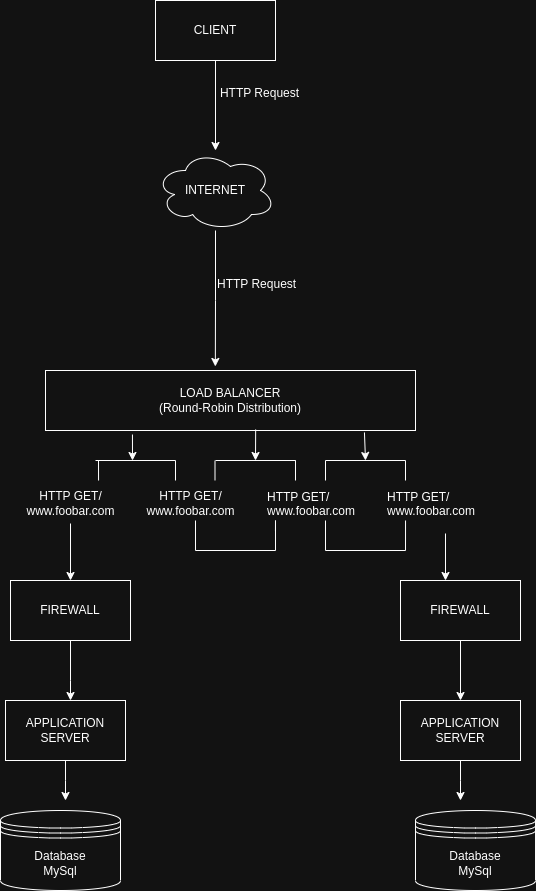

The diagram above was exported from draw.io. Its source (the exported page's mxGraphModel, read from the mxfile embedded in the PNG):
<mxGraphModel dx="806" dy="491" grid="1" gridSize="10" guides="1" tooltips="1" connect="1" arrows="1" fold="1" page="1" pageScale="1" pageWidth="827" pageHeight="1169" math="0" shadow="0">
  <root>
    <mxCell id="0" />
    <mxCell id="1" parent="0" />
    <mxCell id="7gm8CbHfA9UKV3FJPxmQ-77" value="" style="edgeStyle=orthogonalEdgeStyle;rounded=0;orthogonalLoop=1;jettySize=auto;html=1;" edge="1" parent="1" source="7gm8CbHfA9UKV3FJPxmQ-78" target="7gm8CbHfA9UKV3FJPxmQ-80">
      <mxGeometry relative="1" as="geometry" />
    </mxCell>
    <mxCell id="7gm8CbHfA9UKV3FJPxmQ-78" value="CLIENT" style="rounded=0;whiteSpace=wrap;html=1;fillColor=none;" vertex="1" parent="1">
      <mxGeometry x="315" y="150" width="120" height="60" as="geometry" />
    </mxCell>
    <mxCell id="7gm8CbHfA9UKV3FJPxmQ-79" style="edgeStyle=orthogonalEdgeStyle;rounded=0;orthogonalLoop=1;jettySize=auto;html=1;entryX=0.459;entryY=-0.067;entryDx=0;entryDy=0;entryPerimeter=0;" edge="1" parent="1" source="7gm8CbHfA9UKV3FJPxmQ-80" target="7gm8CbHfA9UKV3FJPxmQ-81">
      <mxGeometry relative="1" as="geometry" />
    </mxCell>
    <mxCell id="7gm8CbHfA9UKV3FJPxmQ-80" value="INTERNET" style="ellipse;shape=cloud;whiteSpace=wrap;html=1;fillColor=none;" vertex="1" parent="1">
      <mxGeometry x="315" y="300" width="120" height="80" as="geometry" />
    </mxCell>
    <mxCell id="7gm8CbHfA9UKV3FJPxmQ-81" value="LOAD BALANCER&lt;br&gt;(Round-Robin Distribution)" style="rounded=0;whiteSpace=wrap;html=1;fillColor=none;" vertex="1" parent="1">
      <mxGeometry x="205" y="520" width="370" height="60" as="geometry" />
    </mxCell>
    <mxCell id="7gm8CbHfA9UKV3FJPxmQ-118" value="" style="edgeStyle=orthogonalEdgeStyle;rounded=0;orthogonalLoop=1;jettySize=auto;html=1;" edge="1" parent="1" source="7gm8CbHfA9UKV3FJPxmQ-83" target="7gm8CbHfA9UKV3FJPxmQ-116">
      <mxGeometry relative="1" as="geometry" />
    </mxCell>
    <mxCell id="7gm8CbHfA9UKV3FJPxmQ-83" value="HTTP GET/&lt;br&gt;www.foobar.com" style="text;html=1;align=center;verticalAlign=middle;resizable=0;points=[];autosize=1;strokeColor=none;fillColor=none;" vertex="1" parent="1">
      <mxGeometry x="175" y="633" width="110" height="40" as="geometry" />
    </mxCell>
    <mxCell id="7gm8CbHfA9UKV3FJPxmQ-84" value="HTTP GET/&lt;br style=&quot;border-color: var(--border-color);&quot;&gt;www.foobar.com" style="text;html=1;align=center;verticalAlign=middle;resizable=0;points=[];autosize=1;strokeColor=none;fillColor=none;" vertex="1" parent="1">
      <mxGeometry x="295" y="633" width="110" height="40" as="geometry" />
    </mxCell>
    <mxCell id="7gm8CbHfA9UKV3FJPxmQ-85" value="HTTP GET/&#10;www.foobar.com" style="text;whiteSpace=wrap;html=1;" vertex="1" parent="1">
      <mxGeometry x="425" y="633" width="120" height="50" as="geometry" />
    </mxCell>
    <mxCell id="7gm8CbHfA9UKV3FJPxmQ-121" value="" style="edgeStyle=orthogonalEdgeStyle;rounded=0;orthogonalLoop=1;jettySize=auto;html=1;" edge="1" parent="1" source="7gm8CbHfA9UKV3FJPxmQ-87" target="7gm8CbHfA9UKV3FJPxmQ-117">
      <mxGeometry relative="1" as="geometry">
        <Array as="points">
          <mxPoint x="605" y="670" />
          <mxPoint x="605" y="670" />
        </Array>
      </mxGeometry>
    </mxCell>
    <mxCell id="7gm8CbHfA9UKV3FJPxmQ-87" value="HTTP GET/&#10;www.foobar.com" style="text;whiteSpace=wrap;html=1;" vertex="1" parent="1">
      <mxGeometry x="545" y="633" width="120" height="50" as="geometry" />
    </mxCell>
    <mxCell id="7gm8CbHfA9UKV3FJPxmQ-88" value="" style="endArrow=none;html=1;rounded=0;exitX=0.755;exitY=-0.075;exitDx=0;exitDy=0;exitPerimeter=0;" edge="1" parent="1" source="7gm8CbHfA9UKV3FJPxmQ-83">
      <mxGeometry width="50" height="50" relative="1" as="geometry">
        <mxPoint x="345" y="790" as="sourcePoint" />
        <mxPoint x="258" y="610" as="targetPoint" />
      </mxGeometry>
    </mxCell>
    <mxCell id="7gm8CbHfA9UKV3FJPxmQ-89" value="" style="endArrow=none;html=1;rounded=0;" edge="1" parent="1">
      <mxGeometry width="50" height="50" relative="1" as="geometry">
        <mxPoint x="255" y="610" as="sourcePoint" />
        <mxPoint x="335" y="610" as="targetPoint" />
      </mxGeometry>
    </mxCell>
    <mxCell id="7gm8CbHfA9UKV3FJPxmQ-90" value="" style="endArrow=none;html=1;rounded=0;exitX=0.755;exitY=-0.075;exitDx=0;exitDy=0;exitPerimeter=0;" edge="1" parent="1">
      <mxGeometry width="50" height="50" relative="1" as="geometry">
        <mxPoint x="335" y="630" as="sourcePoint" />
        <mxPoint x="335" y="610" as="targetPoint" />
      </mxGeometry>
    </mxCell>
    <mxCell id="7gm8CbHfA9UKV3FJPxmQ-91" value="" style="endArrow=none;html=1;rounded=0;exitX=0.755;exitY=-0.075;exitDx=0;exitDy=0;exitPerimeter=0;" edge="1" parent="1">
      <mxGeometry width="50" height="50" relative="1" as="geometry">
        <mxPoint x="374.5" y="630" as="sourcePoint" />
        <mxPoint x="374.5" y="610" as="targetPoint" />
      </mxGeometry>
    </mxCell>
    <mxCell id="7gm8CbHfA9UKV3FJPxmQ-92" value="" style="endArrow=none;html=1;rounded=0;" edge="1" parent="1">
      <mxGeometry width="50" height="50" relative="1" as="geometry">
        <mxPoint x="375" y="610" as="sourcePoint" />
        <mxPoint x="455" y="610" as="targetPoint" />
      </mxGeometry>
    </mxCell>
    <mxCell id="7gm8CbHfA9UKV3FJPxmQ-93" value="" style="endArrow=none;html=1;rounded=0;" edge="1" parent="1">
      <mxGeometry width="50" height="50" relative="1" as="geometry">
        <mxPoint x="455" y="630" as="sourcePoint" />
        <mxPoint x="455" y="620" as="targetPoint" />
        <Array as="points">
          <mxPoint x="455" y="610" />
        </Array>
      </mxGeometry>
    </mxCell>
    <mxCell id="7gm8CbHfA9UKV3FJPxmQ-94" value="" style="endArrow=none;html=1;rounded=0;" edge="1" parent="1">
      <mxGeometry width="50" height="50" relative="1" as="geometry">
        <mxPoint x="485" y="630" as="sourcePoint" />
        <mxPoint x="485" y="610" as="targetPoint" />
      </mxGeometry>
    </mxCell>
    <mxCell id="7gm8CbHfA9UKV3FJPxmQ-95" value="" style="endArrow=none;html=1;rounded=0;" edge="1" parent="1">
      <mxGeometry width="50" height="50" relative="1" as="geometry">
        <mxPoint x="485" y="610" as="sourcePoint" />
        <mxPoint x="565" y="610" as="targetPoint" />
        <Array as="points" />
      </mxGeometry>
    </mxCell>
    <mxCell id="7gm8CbHfA9UKV3FJPxmQ-96" value="" style="endArrow=none;html=1;rounded=0;" edge="1" parent="1">
      <mxGeometry width="50" height="50" relative="1" as="geometry">
        <mxPoint x="565" y="630" as="sourcePoint" />
        <mxPoint x="565" y="610" as="targetPoint" />
      </mxGeometry>
    </mxCell>
    <mxCell id="7gm8CbHfA9UKV3FJPxmQ-97" value="" style="endArrow=none;html=1;rounded=0;" edge="1" parent="1">
      <mxGeometry width="50" height="50" relative="1" as="geometry">
        <mxPoint x="355" y="700" as="sourcePoint" />
        <mxPoint x="435" y="700" as="targetPoint" />
      </mxGeometry>
    </mxCell>
    <mxCell id="7gm8CbHfA9UKV3FJPxmQ-98" value="" style="endArrow=none;html=1;rounded=0;" edge="1" parent="1">
      <mxGeometry width="50" height="50" relative="1" as="geometry">
        <mxPoint x="355" y="700" as="sourcePoint" />
        <mxPoint x="355" y="670" as="targetPoint" />
      </mxGeometry>
    </mxCell>
    <mxCell id="7gm8CbHfA9UKV3FJPxmQ-99" value="" style="endArrow=none;html=1;rounded=0;entryX=0.083;entryY=0.94;entryDx=0;entryDy=0;entryPerimeter=0;" edge="1" parent="1" target="7gm8CbHfA9UKV3FJPxmQ-85">
      <mxGeometry width="50" height="50" relative="1" as="geometry">
        <mxPoint x="435" y="700" as="sourcePoint" />
        <mxPoint x="485" y="710" as="targetPoint" />
        <Array as="points">
          <mxPoint x="435" y="670" />
        </Array>
      </mxGeometry>
    </mxCell>
    <mxCell id="7gm8CbHfA9UKV3FJPxmQ-100" value="" style="endArrow=none;html=1;rounded=0;" edge="1" parent="1">
      <mxGeometry width="50" height="50" relative="1" as="geometry">
        <mxPoint x="565" y="700" as="sourcePoint" />
        <mxPoint x="485" y="700" as="targetPoint" />
      </mxGeometry>
    </mxCell>
    <mxCell id="7gm8CbHfA9UKV3FJPxmQ-101" value="" style="endArrow=none;html=1;rounded=0;exitX=0.5;exitY=0.74;exitDx=0;exitDy=0;exitPerimeter=0;" edge="1" parent="1" source="7gm8CbHfA9UKV3FJPxmQ-85">
      <mxGeometry width="50" height="50" relative="1" as="geometry">
        <mxPoint x="345" y="790" as="sourcePoint" />
        <mxPoint x="485" y="700" as="targetPoint" />
      </mxGeometry>
    </mxCell>
    <mxCell id="7gm8CbHfA9UKV3FJPxmQ-102" value="" style="endArrow=none;html=1;rounded=0;exitX=0.167;exitY=0.74;exitDx=0;exitDy=0;exitPerimeter=0;" edge="1" parent="1" source="7gm8CbHfA9UKV3FJPxmQ-87">
      <mxGeometry width="50" height="50" relative="1" as="geometry">
        <mxPoint x="345" y="790" as="sourcePoint" />
        <mxPoint x="565" y="700" as="targetPoint" />
      </mxGeometry>
    </mxCell>
    <mxCell id="7gm8CbHfA9UKV3FJPxmQ-126" style="edgeStyle=orthogonalEdgeStyle;rounded=0;orthogonalLoop=1;jettySize=auto;html=1;" edge="1" parent="1" source="7gm8CbHfA9UKV3FJPxmQ-103">
      <mxGeometry relative="1" as="geometry">
        <mxPoint x="225" y="950" as="targetPoint" />
      </mxGeometry>
    </mxCell>
    <mxCell id="7gm8CbHfA9UKV3FJPxmQ-103" value="APPLICATION SERVER" style="rounded=0;whiteSpace=wrap;html=1;fillColor=none;" vertex="1" parent="1">
      <mxGeometry x="165" y="850" width="120" height="60" as="geometry" />
    </mxCell>
    <mxCell id="7gm8CbHfA9UKV3FJPxmQ-127" style="edgeStyle=orthogonalEdgeStyle;rounded=0;orthogonalLoop=1;jettySize=auto;html=1;" edge="1" parent="1" source="7gm8CbHfA9UKV3FJPxmQ-104">
      <mxGeometry relative="1" as="geometry">
        <mxPoint x="620" y="950" as="targetPoint" />
      </mxGeometry>
    </mxCell>
    <mxCell id="7gm8CbHfA9UKV3FJPxmQ-104" value="APPLICATION SERVER" style="rounded=0;whiteSpace=wrap;html=1;fillColor=none;" vertex="1" parent="1">
      <mxGeometry x="560" y="850" width="120" height="60" as="geometry" />
    </mxCell>
    <mxCell id="7gm8CbHfA9UKV3FJPxmQ-105" value="Database&lt;br&gt;MySql" style="shape=datastore;whiteSpace=wrap;html=1;fillColor=none;" vertex="1" parent="1">
      <mxGeometry x="160" y="960" width="120" height="80" as="geometry" />
    </mxCell>
    <mxCell id="7gm8CbHfA9UKV3FJPxmQ-110" value="" style="endArrow=classic;html=1;rounded=0;exitX=0.235;exitY=1.067;exitDx=0;exitDy=0;exitPerimeter=0;" edge="1" parent="1" source="7gm8CbHfA9UKV3FJPxmQ-81">
      <mxGeometry width="50" height="50" relative="1" as="geometry">
        <mxPoint x="295" y="590" as="sourcePoint" />
        <mxPoint x="292" y="610" as="targetPoint" />
      </mxGeometry>
    </mxCell>
    <mxCell id="7gm8CbHfA9UKV3FJPxmQ-111" value="" style="endArrow=classic;html=1;rounded=0;exitX=0.568;exitY=0.983;exitDx=0;exitDy=0;exitPerimeter=0;" edge="1" parent="1" source="7gm8CbHfA9UKV3FJPxmQ-81">
      <mxGeometry width="50" height="50" relative="1" as="geometry">
        <mxPoint x="415" y="590" as="sourcePoint" />
        <mxPoint x="415" y="610" as="targetPoint" />
      </mxGeometry>
    </mxCell>
    <mxCell id="7gm8CbHfA9UKV3FJPxmQ-112" value="" style="endArrow=classic;html=1;rounded=0;exitX=0.862;exitY=1.033;exitDx=0;exitDy=0;exitPerimeter=0;" edge="1" parent="1" source="7gm8CbHfA9UKV3FJPxmQ-81">
      <mxGeometry width="50" height="50" relative="1" as="geometry">
        <mxPoint x="525" y="590" as="sourcePoint" />
        <mxPoint x="525" y="610" as="targetPoint" />
      </mxGeometry>
    </mxCell>
    <mxCell id="7gm8CbHfA9UKV3FJPxmQ-113" value="HTTP Request" style="text;html=1;align=center;verticalAlign=middle;resizable=0;points=[];autosize=1;strokeColor=none;fillColor=none;" vertex="1" parent="1">
      <mxGeometry x="369" y="228" width="100" height="30" as="geometry" />
    </mxCell>
    <mxCell id="7gm8CbHfA9UKV3FJPxmQ-114" value="HTTP Request" style="text;whiteSpace=wrap;html=1;" vertex="1" parent="1">
      <mxGeometry x="375" y="420" width="110" height="40" as="geometry" />
    </mxCell>
    <mxCell id="7gm8CbHfA9UKV3FJPxmQ-115" value="Database&lt;br&gt;MySql" style="shape=datastore;whiteSpace=wrap;html=1;fillColor=none;" vertex="1" parent="1">
      <mxGeometry x="575" y="960" width="120" height="80" as="geometry" />
    </mxCell>
    <mxCell id="7gm8CbHfA9UKV3FJPxmQ-120" value="" style="edgeStyle=orthogonalEdgeStyle;rounded=0;orthogonalLoop=1;jettySize=auto;html=1;" edge="1" parent="1" source="7gm8CbHfA9UKV3FJPxmQ-116" target="7gm8CbHfA9UKV3FJPxmQ-103">
      <mxGeometry relative="1" as="geometry">
        <Array as="points">
          <mxPoint x="230" y="830" />
          <mxPoint x="230" y="830" />
        </Array>
      </mxGeometry>
    </mxCell>
    <mxCell id="7gm8CbHfA9UKV3FJPxmQ-116" value="FIREWALL" style="rounded=0;whiteSpace=wrap;html=1;fillColor=none;" vertex="1" parent="1">
      <mxGeometry x="170" y="730" width="120" height="60" as="geometry" />
    </mxCell>
    <mxCell id="7gm8CbHfA9UKV3FJPxmQ-123" value="" style="edgeStyle=orthogonalEdgeStyle;rounded=0;orthogonalLoop=1;jettySize=auto;html=1;" edge="1" parent="1" source="7gm8CbHfA9UKV3FJPxmQ-117" target="7gm8CbHfA9UKV3FJPxmQ-104">
      <mxGeometry relative="1" as="geometry" />
    </mxCell>
    <mxCell id="7gm8CbHfA9UKV3FJPxmQ-117" value="FIREWALL" style="rounded=0;whiteSpace=wrap;html=1;fillColor=none;" vertex="1" parent="1">
      <mxGeometry x="560" y="730" width="120" height="60" as="geometry" />
    </mxCell>
  </root>
</mxGraphModel>